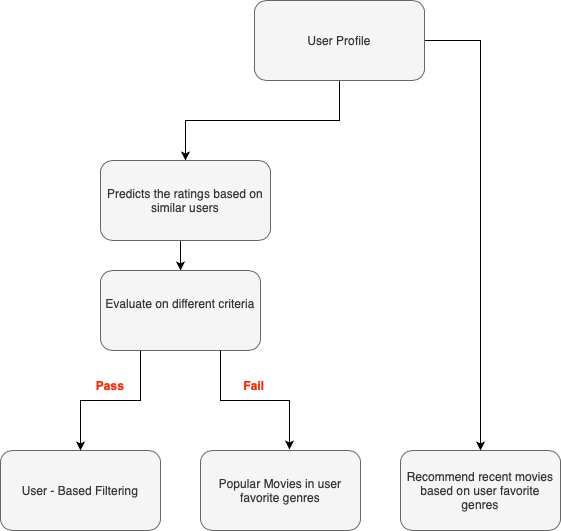

The diagram above was exported from draw.io. Its source (the exported page's mxGraphModel, read from the mxfile embedded in the PNG):
<mxGraphModel dx="1385" dy="790" grid="1" gridSize="10" guides="1" tooltips="1" connect="1" arrows="1" fold="1" page="1" pageScale="1" pageWidth="827" pageHeight="1169" math="0" shadow="0">
  <root>
    <mxCell id="WIyWlLk6GJQsqaUBKTNV-0" />
    <mxCell id="WIyWlLk6GJQsqaUBKTNV-1" parent="WIyWlLk6GJQsqaUBKTNV-0" />
    <mxCell id="7zDubw5myrunDP2lnYdA-14" style="edgeStyle=orthogonalEdgeStyle;rounded=0;orthogonalLoop=1;jettySize=auto;html=1;exitX=1;exitY=0.5;exitDx=0;exitDy=0;" edge="1" parent="WIyWlLk6GJQsqaUBKTNV-1" source="WIyWlLk6GJQsqaUBKTNV-3" target="7zDubw5myrunDP2lnYdA-2">
      <mxGeometry relative="1" as="geometry" />
    </mxCell>
    <mxCell id="7zDubw5myrunDP2lnYdA-19" style="edgeStyle=orthogonalEdgeStyle;rounded=0;orthogonalLoop=1;jettySize=auto;html=1;exitX=0.5;exitY=1;exitDx=0;exitDy=0;entryX=0.5;entryY=0;entryDx=0;entryDy=0;" edge="1" parent="WIyWlLk6GJQsqaUBKTNV-1" source="WIyWlLk6GJQsqaUBKTNV-3" target="7zDubw5myrunDP2lnYdA-1">
      <mxGeometry relative="1" as="geometry" />
    </mxCell>
    <mxCell id="WIyWlLk6GJQsqaUBKTNV-3" value="User Profile" style="rounded=1;whiteSpace=wrap;html=1;fontSize=12;glass=0;strokeWidth=1;shadow=0;fillColor=#f5f5f5;strokeColor=#666666;fontColor=#333333;" parent="WIyWlLk6GJQsqaUBKTNV-1" vertex="1">
      <mxGeometry x="414" y="70" width="170" height="80" as="geometry" />
    </mxCell>
    <mxCell id="7zDubw5myrunDP2lnYdA-18" style="edgeStyle=orthogonalEdgeStyle;rounded=0;orthogonalLoop=1;jettySize=auto;html=1;exitX=0.5;exitY=1;exitDx=0;exitDy=0;entryX=0.5;entryY=0;entryDx=0;entryDy=0;" edge="1" parent="WIyWlLk6GJQsqaUBKTNV-1" source="7zDubw5myrunDP2lnYdA-1" target="7zDubw5myrunDP2lnYdA-15">
      <mxGeometry relative="1" as="geometry" />
    </mxCell>
    <mxCell id="7zDubw5myrunDP2lnYdA-1" value="Predicts the ratings based on similar users" style="rounded=1;whiteSpace=wrap;html=1;fillColor=#f5f5f5;fontColor=#333333;strokeColor=#666666;" vertex="1" parent="WIyWlLk6GJQsqaUBKTNV-1">
      <mxGeometry x="260" y="230" width="170" height="80" as="geometry" />
    </mxCell>
    <mxCell id="7zDubw5myrunDP2lnYdA-2" value="Recommend recent movies based on user favorite genres" style="rounded=1;whiteSpace=wrap;html=1;fillColor=#f5f5f5;fontColor=#333333;strokeColor=#666666;" vertex="1" parent="WIyWlLk6GJQsqaUBKTNV-1">
      <mxGeometry x="560" y="520" width="160" height="80" as="geometry" />
    </mxCell>
    <mxCell id="7zDubw5myrunDP2lnYdA-8" value="Popular Movies in user favorite genres" style="rounded=1;whiteSpace=wrap;html=1;fillColor=#f5f5f5;fontColor=#333333;strokeColor=#666666;" vertex="1" parent="WIyWlLk6GJQsqaUBKTNV-1">
      <mxGeometry x="360" y="520" width="160" height="80" as="geometry" />
    </mxCell>
    <mxCell id="7zDubw5myrunDP2lnYdA-9" value="User - Based Filtering" style="rounded=1;whiteSpace=wrap;html=1;fillColor=#f5f5f5;fontColor=#333333;strokeColor=#666666;" vertex="1" parent="WIyWlLk6GJQsqaUBKTNV-1">
      <mxGeometry x="160" y="520" width="160" height="80" as="geometry" />
    </mxCell>
    <mxCell id="7zDubw5myrunDP2lnYdA-16" style="edgeStyle=orthogonalEdgeStyle;rounded=0;orthogonalLoop=1;jettySize=auto;html=1;exitX=0.25;exitY=1;exitDx=0;exitDy=0;entryX=0.5;entryY=0;entryDx=0;entryDy=0;" edge="1" parent="WIyWlLk6GJQsqaUBKTNV-1" source="7zDubw5myrunDP2lnYdA-15" target="7zDubw5myrunDP2lnYdA-9">
      <mxGeometry relative="1" as="geometry" />
    </mxCell>
    <mxCell id="7zDubw5myrunDP2lnYdA-15" value="Evaluate on different criteria&lt;div&gt;&lt;br&gt;&lt;/div&gt;" style="rounded=1;whiteSpace=wrap;html=1;fillColor=#f5f5f5;fontColor=#333333;strokeColor=#666666;" vertex="1" parent="WIyWlLk6GJQsqaUBKTNV-1">
      <mxGeometry x="260" y="340" width="160" height="80" as="geometry" />
    </mxCell>
    <mxCell id="7zDubw5myrunDP2lnYdA-17" style="edgeStyle=orthogonalEdgeStyle;rounded=0;orthogonalLoop=1;jettySize=auto;html=1;exitX=0.75;exitY=1;exitDx=0;exitDy=0;entryX=0.556;entryY=-0.012;entryDx=0;entryDy=0;entryPerimeter=0;" edge="1" parent="WIyWlLk6GJQsqaUBKTNV-1" source="7zDubw5myrunDP2lnYdA-15" target="7zDubw5myrunDP2lnYdA-8">
      <mxGeometry relative="1" as="geometry" />
    </mxCell>
    <mxCell id="7zDubw5myrunDP2lnYdA-20" value="&lt;b&gt;&lt;font color=&quot;#ff2600&quot;&gt;Pass&lt;/font&gt;&lt;/b&gt;" style="text;html=1;align=center;verticalAlign=middle;whiteSpace=wrap;rounded=0;" vertex="1" parent="WIyWlLk6GJQsqaUBKTNV-1">
      <mxGeometry x="240" y="440" width="60" height="30" as="geometry" />
    </mxCell>
    <mxCell id="7zDubw5myrunDP2lnYdA-21" value="&lt;font color=&quot;#ff2600&quot;&gt;&lt;b&gt;Fail&lt;/b&gt;&lt;/font&gt;" style="text;html=1;align=center;verticalAlign=middle;whiteSpace=wrap;rounded=0;" vertex="1" parent="WIyWlLk6GJQsqaUBKTNV-1">
      <mxGeometry x="384" y="440" width="60" height="30" as="geometry" />
    </mxCell>
  </root>
</mxGraphModel>